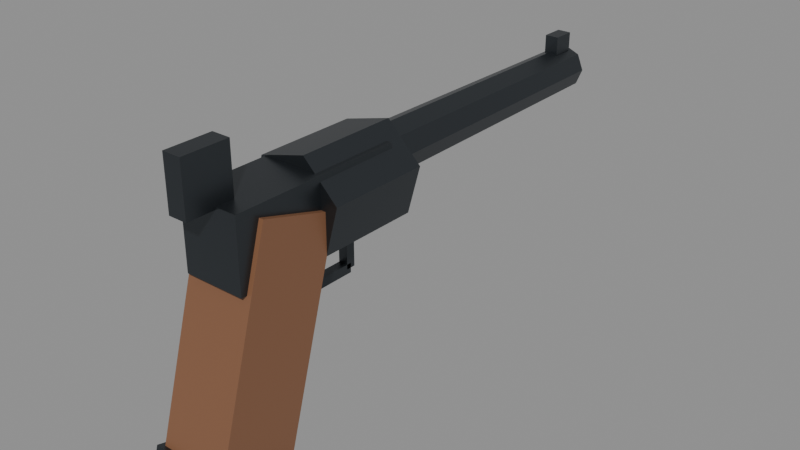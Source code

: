 # Source: pistol.blend  (saved by Blender 5.2.44; exported with 4.5.12 LTS)
import bpy
from mathutils import Matrix  # noqa: F401  (used for matrix-valued properties, if any)

bpy.ops.wm.read_factory_settings(use_empty=True)
scene = bpy.context.scene
scene.name = 'Scene'

# ---- collections
col_pistol = bpy.data.collections.new('Pistol'); scene.collection.children.link(col_pistol)

# ---- materials (node trees are filled in below, after node groups)
mat_wood_grip = bpy.data.materials.new('Wood_Grip')
mat_wood_grip.diffuse_color = (0.22, 0.1, 0.05, 1.0)
mat_metal_blued = bpy.data.materials.new('Metal_Blued')
mat_metal_blued.diffuse_color = (0.07, 0.08, 0.09, 1.0)

# ---- material node trees
mat_wood_grip.use_nodes = True; mat_wood_grip.node_tree.nodes.clear()
_N = mat_wood_grip.node_tree.nodes; _L = mat_wood_grip.node_tree.links
n0 = _N.new('ShaderNodeBsdfPrincipled'); n0.name = 'Principled BSDF'; n0.location = (-200, 100)
n0.inputs[0].default_value = (0.22, 0.1, 0.05, 1.0)
n0.inputs[10].default_value = 0.005
n1 = _N.new('ShaderNodeOutputMaterial'); n1.name = 'Material Output'; n1.location = (200, 100)
_L.new(n0.outputs[0], n1.inputs[0])
n1.is_active_output = True
mat_metal_blued.use_nodes = True; mat_metal_blued.node_tree.nodes.clear()
_N = mat_metal_blued.node_tree.nodes; _L = mat_metal_blued.node_tree.links
n0 = _N.new('ShaderNodeBsdfPrincipled'); n0.name = 'Principled BSDF'; n0.location = (-200, 100)
n0.inputs[0].default_value = (0.07, 0.08, 0.09, 1.0)
n0.inputs[1].default_value = 0.9
n0.inputs[2].default_value = 0.4
n0.inputs[10].default_value = 0.005
n1 = _N.new('ShaderNodeOutputMaterial'); n1.name = 'Material Output'; n1.location = (200, 100)
_L.new(n0.outputs[0], n1.inputs[0])
n1.is_active_output = True

# ---- meshes
me_pistolbody = bpy.data.meshes.new('PistolBody')
me_pistolbody.from_pydata([(-0.015, -0.04146, -0.03595), (0.015, -0.04146, -0.03595), (0.015, -0.008789, -0.04535), (-0.015, -0.008789, -0.04535), (-0.015, -0.01521, 0.05535), (0.015, -0.01521, 0.05535), (0.015, 0.01746, 0.04595), (-0.015, 0.01746, 0.04595), (-0.013, -0.025, 0.03), (0.013, -0.025, 0.03), (0.013, 0.05, 0.03), (-0.013, 0.05, 0.03), (-0.013, -0.025, 0.06), (0.013, -0.025, 0.06), (0.013, 0.05, 0.06), (-0.013, 0.05, 0.06), (0.0, 0.057, 0.045), (0.02029, 0.057, 0.0504), (0.005472, 0.057, 0.06527), (-0.01482, 0.057, 0.05988), (-0.02029, 0.057, 0.0396), (-0.005472, 0.057, 0.02473), (0.01482, 0.057, 0.03012), (0.02029, 0.013, 0.0504), (0.005472, 0.013, 0.06527), (-0.01482, 0.013, 0.05988), (-0.02029, 0.013, 0.0396), (-0.005472, 0.013, 0.02473), (0.01482, 0.013, 0.03012), (0.0, 0.013, 0.045), (0.0, 0.06, 0.05), (0.0105, 0.06, 0.05), (0.007425, 0.06, 0.04258), (6.429e-19, 0.06, 0.0395), (-0.007425, 0.06, 0.04258), (-0.0105, 0.06, 0.05), (-0.007425, 0.06, 0.05742), (-1.929e-18, 0.06, 0.0605), (0.007425, 0.06, 0.05742), (0.0095, 0.185, 0.05), (0.006718, 0.185, 0.04328), (5.817e-19, 0.185, 0.0405), (-0.006718, 0.185, 0.04328), (-0.0095, 0.185, 0.05), (-0.006718, 0.185, 0.05672), (-1.745e-18, 0.185, 0.0595), (0.006718, 0.185, 0.05672), (0.0, 0.185, 0.05), (-0.003, 0.173, 0.0585), (0.003, 0.173, 0.0585), (0.003, 0.183, 0.0585), (-0.003, 0.183, 0.0585), (-0.003, 0.173, 0.0665), (0.003, 0.173, 0.0665), (0.003, 0.183, 0.0665), (-0.003, 0.183, 0.0665), (-0.004, -0.037, 0.059), (0.004, -0.037, 0.059), (0.004, -0.017, 0.059), (-0.004, -0.017, 0.059), (-0.004, -0.037, 0.081), (0.004, -0.037, 0.081), (0.004, -0.017, 0.081), (-0.004, -0.017, 0.081), (-0.002, -0.002, 0.012), (0.002, -0.002, 0.012), (0.002, 0.006, 0.012), (-0.002, 0.006, 0.012), (-0.002, -0.002, 0.03), (0.002, -0.002, 0.03), (0.002, 0.006, 0.03), (-0.002, 0.006, 0.03), (-0.002, -0.005, 0.008), (0.002, -0.005, 0.008), (0.002, 0.039, 0.008), (-0.002, 0.039, 0.008), (-0.002, -0.005, 0.012), (0.002, -0.005, 0.012), (0.002, 0.039, 0.012), (-0.002, 0.039, 0.012), (-0.002, 0.037, 0.01), (0.002, 0.037, 0.01), (0.002, 0.041, 0.01), (-0.002, 0.041, 0.01), (-0.002, 0.037, 0.03), (0.002, 0.037, 0.03), (0.002, 0.041, 0.03), (-0.002, 0.041, 0.03), (-0.017, -0.04487, -0.04059), (0.017, -0.04487, -0.04059), (0.017, -0.008345, -0.05109), (-0.017, -0.008345, -0.05109), (-0.017, -0.04265, -0.03291), (0.017, -0.04265, -0.03291), (0.017, -0.006135, -0.04341), (-0.017, -0.006135, -0.04341)], [], [(0, 3, 2, 1), (4, 5, 6, 7), (0, 1, 5, 4), (1, 2, 6, 5), (2, 3, 7, 6), (3, 0, 4, 7), (8, 11, 10, 9), (12, 13, 14, 15), (8, 9, 13, 12), (9, 10, 14, 13), (10, 11, 15, 14), (11, 8, 12, 15), (16, 18, 17), (16, 19, 18), (16, 20, 19), (16, 21, 20), (16, 22, 21), (16, 17, 22), (17, 18, 24, 23), (18, 19, 25, 24), (19, 20, 26, 25), (20, 21, 27, 26), (21, 22, 28, 27), (22, 17, 23, 28), (23, 24, 29), (24, 25, 29), (25, 26, 29), (26, 27, 29), (27, 28, 29), (28, 23, 29), (30, 32, 31), (30, 33, 32), (30, 34, 33), (30, 35, 34), (30, 36, 35), (30, 37, 36), (30, 38, 37), (30, 31, 38), (31, 32, 40, 39), (32, 33, 41, 40), (33, 34, 42, 41), (34, 35, 43, 42), (35, 36, 44, 43), (36, 37, 45, 44), (37, 38, 46, 45), (38, 31, 39, 46), (39, 40, 47), (40, 41, 47), (41, 42, 47), (42, 43, 47), (43, 44, 47), (44, 45, 47), (45, 46, 47), (46, 39, 47), (48, 51, 50, 49), (52, 53, 54, 55), (48, 49, 53, 52), (49, 50, 54, 53), (50, 51, 55, 54), (51, 48, 52, 55), (56, 59, 58, 57), (60, 61, 62, 63), (56, 57, 61, 60), (57, 58, 62, 61), (58, 59, 63, 62), (59, 56, 60, 63), (64, 67, 66, 65), (68, 69, 70, 71), (64, 65, 69, 68), (65, 66, 70, 69), (66, 67, 71, 70), (67, 64, 68, 71), (72, 75, 74, 73), (76, 77, 78, 79), (72, 73, 77, 76), (73, 74, 78, 77), (74, 75, 79, 78), (75, 72, 76, 79), (80, 83, 82, 81), (84, 85, 86, 87), (80, 81, 85, 84), (81, 82, 86, 85), (82, 83, 87, 86), (83, 80, 84, 87), (88, 91, 90, 89), (92, 93, 94, 95), (88, 89, 93, 92), (89, 90, 94, 93), (90, 91, 95, 94), (91, 88, 92, 95)])
me_pistolbody.polygons.foreach_set('material_index', [0, 0, 0, 0, 0, 0, 1, 1, 1, 1, 1, 1, 1, 1, 1, 1, 1, 1, 1, 1, 1, 1, 1, 1, 1, 1, 1, 1, 1, 1, 1, 1, 1, 1, 1, 1, 1, 1, 1, 1, 1, 1, 1, 1, 1, 1, 1, 1, 1, 1, 1, 1, 1, 1, 1, 1, 1, 1, 1, 1, 1, 1, 1, 1, 1, 1, 1, 1, 1, 1, 1, 1, 1, 1, 1, 1, 1, 1, 1, 1, 1, 1, 1, 1, 1, 1, 1, 1, 1, 1])
me_pistolbody.materials.append(mat_wood_grip)
me_pistolbody.materials.append(mat_metal_blued)
me_pistolbody.update()

# ---- objects
ob_pistol = bpy.data.objects.new('Pistol', None)
ob_pistolbody = bpy.data.objects.new('PistolBody', me_pistolbody)
ob_muzzle = bpy.data.objects.new('Muzzle', None)

# ---- transforms, parenting, visibility, modifiers, constraints
ob_pistol.location = (0.0, 0.0, 0.0)
ob_pistol.empty_display_size = 0.05
ob_pistolbody.parent = ob_pistol
ob_pistolbody.location = (0.0, 0.0, 0.0)
ob_muzzle.parent = ob_pistol
ob_muzzle.location = (0.0, 0.185, 0.05)
ob_muzzle.empty_display_type = 'ARROWS'
ob_muzzle.empty_display_size = 0.02

# ---- collection membership
col_pistol.objects.link(ob_pistol)
col_pistol.objects.link(ob_pistolbody)
col_pistol.objects.link(ob_muzzle)

# ---- scene / render settings (as saved in the file)
scene.frame_start = 1; scene.frame_end = 250; scene.frame_set(1)
scene.render.engine = 'BLENDER_EEVEE_NEXT'
scene.render.bake_bias = 0.0
scene.render.bake_samples = 0
scene.render.compositor_device = 'GPU'
scene.eevee.use_volume_custom_range = False
scene.eevee.fast_gi_thickness_near = 0.1
scene.eevee.fast_gi_thickness_far = 0.0
scene.eevee.ray_tracing_options.screen_trace_thickness = 0.1
bpy.context.view_layer.update()

# ---- added for rendering (the .blend has no active camera and no usable light): camera, sun + grey world if the file has none
cam_auto = bpy.data.cameras.new('AutoCamera')
cam_auto.lens = 50.0
cam_auto.sensor_width = 36.0
cam_auto.clip_end = 1000.0
ob_auto_camera = bpy.data.objects.new('AutoCamera', cam_auto)
scene.collection.objects.link(ob_auto_camera)
ob_auto_camera.location = (0.248151, -0.227714, 0.213473)
ob_auto_camera.rotation_euler = (1.09748, -7.21219e-08, 0.694738)
scene.camera = ob_auto_camera
light_auto_sun = bpy.data.lights.new('AutoSun', 'SUN')
light_auto_sun.energy = 3.0
light_auto_sun.angle = 0.0523599
ob_auto_sun = bpy.data.objects.new('AutoSun', light_auto_sun)
scene.collection.objects.link(ob_auto_sun)
ob_auto_sun.rotation_euler = (0.872665, 0.174533, 0.523599)
if scene.world is None:
    world_auto = bpy.data.worlds.new('AutoWorld')
    world_auto.color = (0.3, 0.3, 0.3)
    scene.world = world_auto
bpy.context.view_layer.update()
